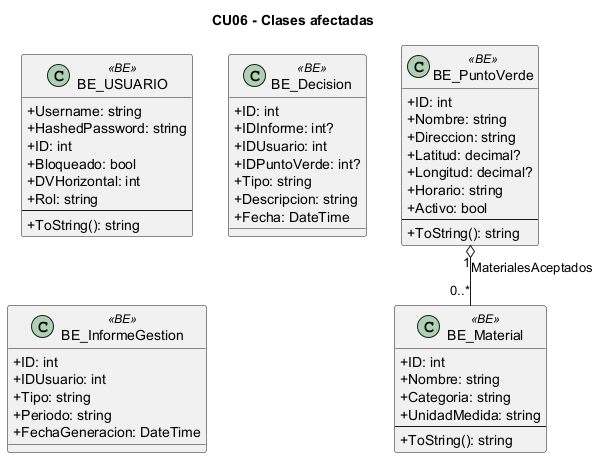

The diagram above was rendered by PlantUML. Its source (embedded in the PNG):
@startuml
skinparam classAttributeIconSize 0
skinparam linetype ortho
title CU06 - Clases afectadas
class "BE_USUARIO" as BE_USUARIO <<BE>> {
  +Username: string
  +HashedPassword: string
  +ID: int
  +Bloqueado: bool
  +DVHorizontal: int
  +Rol: string
  --
  +ToString(): string
}
class "BE_PuntoVerde" as BE_PuntoVerde <<BE>> {
  +ID: int
  +Nombre: string
  +Direccion: string
  +Latitud: decimal?
  +Longitud: decimal?
  +Horario: string
  +Activo: bool
  --
  +ToString(): string
}
class "BE_Material" as BE_Material <<BE>> {
  +ID: int
  +Nombre: string
  +Categoria: string
  +UnidadMedida: string
  --
  +ToString(): string
}
class "BE_Decision" as BE_Decision <<BE>> {
  +ID: int
  +IDInforme: int?
  +IDUsuario: int
  +IDPuntoVerde: int?
  +Tipo: string
  +Descripcion: string
  +Fecha: DateTime
}
class "BE_InformeGestion" as BE_InformeGestion <<BE>> {
  +ID: int
  +IDUsuario: int
  +Tipo: string
  +Periodo: string
  +FechaGeneracion: DateTime
}
BE_PuntoVerde "1" o-- "0..*" BE_Material : MaterialesAceptados
@enduml